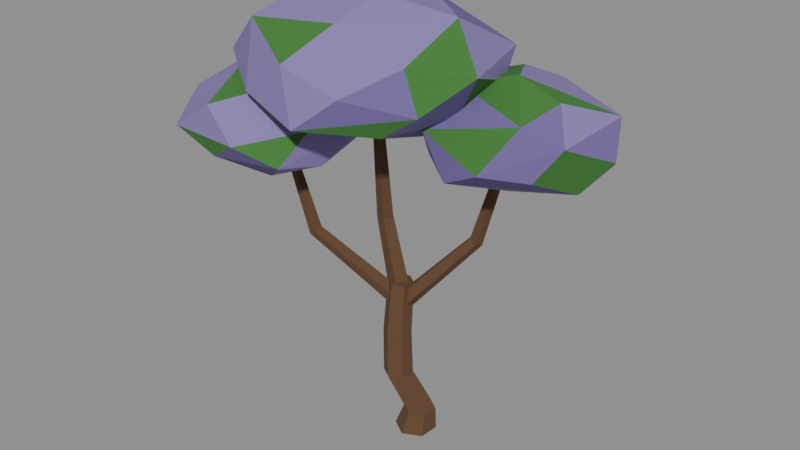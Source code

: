 # Source: arbol_jacaranda_b.blend  (saved by Blender 5.3.31; exported with 4.5.12 LTS)
import bpy
from mathutils import Matrix  # noqa: F401  (used for matrix-valued properties, if any)

bpy.ops.wm.read_factory_settings(use_empty=True)
scene = bpy.context.scene
scene.name = 'Scene'

# ---- materials (node trees are filled in below, after node groups)
mat_m_tronco = bpy.data.materials.new('M_Tronco')
mat_m_tronco.diffuse_color = (0.1195, 0.05951, 0.02732, 1.0)
mat_m_florlila1 = bpy.data.materials.new('M_FlorLila1')
mat_m_florlila1.diffuse_color = (0.159, 0.1144, 0.3185, 1.0)
mat_m_florlila2 = bpy.data.materials.new('M_FlorLila2')
mat_m_florlila2.diffuse_color = (0.2346, 0.1746, 0.4233, 1.0)
mat_m_hojas2 = bpy.data.materials.new('M_Hojas2')
mat_m_hojas2.diffuse_color = (0.04667, 0.1878, 0.0331, 1.0)

# ---- material node trees
mat_m_tronco.use_nodes = True; mat_m_tronco.node_tree.nodes.clear()
_N = mat_m_tronco.node_tree.nodes; _L = mat_m_tronco.node_tree.links
n0 = _N.new('ShaderNodeBsdfPrincipled'); n0.name = 'Principled BSDF'; n0.location = (-200, 100)
n0.inputs[0].default_value = (0.1195, 0.05951, 0.02732, 1.0)
n0.inputs[2].default_value = 1.0
n0.inputs[10].default_value = 0.005
n1 = _N.new('ShaderNodeOutputMaterial'); n1.name = 'Material Output'; n1.location = (200, 100)
_L.new(n0.outputs[0], n1.inputs[0])
n1.is_active_output = True
mat_m_florlila1.use_nodes = True; mat_m_florlila1.node_tree.nodes.clear()
_N = mat_m_florlila1.node_tree.nodes; _L = mat_m_florlila1.node_tree.links
n0 = _N.new('ShaderNodeBsdfPrincipled'); n0.name = 'Principled BSDF'; n0.location = (-200, 100)
n0.inputs[0].default_value = (0.159, 0.1144, 0.3185, 1.0)
n0.inputs[2].default_value = 0.9
n0.inputs[10].default_value = 0.005
n1 = _N.new('ShaderNodeOutputMaterial'); n1.name = 'Material Output'; n1.location = (200, 100)
_L.new(n0.outputs[0], n1.inputs[0])
n1.is_active_output = True
mat_m_florlila2.use_nodes = True; mat_m_florlila2.node_tree.nodes.clear()
_N = mat_m_florlila2.node_tree.nodes; _L = mat_m_florlila2.node_tree.links
n0 = _N.new('ShaderNodeBsdfPrincipled'); n0.name = 'Principled BSDF'; n0.location = (-200, 100)
n0.inputs[0].default_value = (0.2346, 0.1746, 0.4233, 1.0)
n0.inputs[2].default_value = 0.9
n0.inputs[10].default_value = 0.005
n1 = _N.new('ShaderNodeOutputMaterial'); n1.name = 'Material Output'; n1.location = (200, 100)
_L.new(n0.outputs[0], n1.inputs[0])
n1.is_active_output = True
mat_m_hojas2.use_nodes = True; mat_m_hojas2.node_tree.nodes.clear()
_N = mat_m_hojas2.node_tree.nodes; _L = mat_m_hojas2.node_tree.links
n0 = _N.new('ShaderNodeBsdfPrincipled'); n0.name = 'Principled BSDF'; n0.location = (-200, 100)
n0.inputs[0].default_value = (0.04667, 0.1878, 0.0331, 1.0)
n0.inputs[2].default_value = 0.9
n0.inputs[10].default_value = 0.005
n1 = _N.new('ShaderNodeOutputMaterial'); n1.name = 'Material Output'; n1.location = (200, 100)
_L.new(n0.outputs[0], n1.inputs[0])
n1.is_active_output = True

# ---- meshes
me_arbol_jacaranda_b_tronco = bpy.data.meshes.new('arbol_jacaranda_b_tronco')
me_arbol_jacaranda_b_tronco.from_pydata([(0.01565, 0.2335, 0.0), (0.21, 0.1032, 0.0), (0.1944, -0.1303, 0.0), (-0.01565, -0.2335, 0.0), (-0.21, -0.1032, 0.0), (-0.1944, 0.1303, 0.0), (0.04606, 0.2098, 0.25), (0.1956, 0.1096, 0.25), (0.1835, -0.07, 0.25), (0.02199, -0.1494, 0.25), (-0.1275, -0.04915, 0.25), (-0.1155, 0.1304, 0.25), (-0.1733, 0.08095, 0.7), (-0.03572, -0.01125, 0.7), (-0.04679, -0.1765, 0.7), (-0.1954, -0.2495, 0.7), (-0.333, -0.1573, 0.7), (-0.3219, 0.007923, 0.7), (-0.2049, 0.0951, 1.2), (-0.07337, 0.006902, 1.2), (-0.08396, -0.1511, 1.2), (-0.2261, -0.221, 1.2), (-0.3577, -0.1328, 1.2), (-0.3471, 0.02525, 1.2), (-0.2114, 0.1437, 1.8), (-0.09177, 0.0635, 1.8), (-0.1014, -0.08018, 1.8), (-0.2306, -0.1437, 1.8), (-0.3503, -0.0635, 1.8), (-0.3406, 0.08018, 1.8), (-0.1666, 0.1241, 1.552), (-0.2958, 0.06013, 1.516), (-0.2796, -0.0869, 1.53), (-0.1403, -0.1138, 1.574), (-0.07044, 0.01655, 1.587), (-0.4528, 0.1467, 2.473), (-0.5523, 0.09875, 2.459), (-0.5373, -0.01162, 2.456), (-0.4285, -0.03184, 2.469), (-0.3762, 0.06604, 2.479), (-0.436, -0.01613, 3.628), (-0.5031, -0.04794, 3.625), (-0.4935, -0.1211, 3.617), (-0.4205, -0.1345, 3.614), (-0.385, -0.06962, 3.621), (-0.1188, 0.02821, 1.48), (-0.2095, 0.09989, 1.524), (-0.274, 0.03352, 1.607), (-0.2231, -0.07917, 1.613), (-0.1273, -0.08245, 1.535), (0.5593, 0.3779, 2.337), (0.4894, 0.4336, 2.362), (0.4262, 0.382, 2.406), (0.4571, 0.2945, 2.409), (0.5393, 0.2919, 2.366), (0.8386, 0.409, 3.392), (0.7911, 0.4467, 3.404), (0.7424, 0.4118, 3.419), (0.7598, 0.3525, 3.416), (0.8192, 0.3507, 3.399), (-0.1238, -0.07724, 1.578), (-0.1321, 0.0332, 1.633), (-0.2212, 0.09776, 1.576), (-0.2679, 0.02722, 1.486), (-0.2077, -0.08094, 1.487), (-0.966, -0.5128, 2.344), (-0.9561, -0.4264, 2.377), (-1.028, -0.3759, 2.346), (-1.082, -0.4311, 2.295), (-1.044, -0.5157, 2.294), (-1.28, -0.567, 3.307), (-1.265, -0.5077, 3.316), (-1.315, -0.473, 3.304), (-1.361, -0.5109, 3.287), (-1.339, -0.569, 3.289)], [], [(0, 6, 7, 1), (1, 7, 8, 2), (2, 8, 9, 3), (3, 9, 10, 4), (4, 10, 11, 5), (5, 11, 6, 0), (6, 12, 13, 7), (7, 13, 14, 8), (8, 14, 15, 9), (9, 15, 16, 10), (10, 16, 17, 11), (11, 17, 12, 6), (12, 18, 19, 13), (13, 19, 20, 14), (14, 20, 21, 15), (15, 21, 22, 16), (16, 22, 23, 17), (17, 23, 18, 12), (18, 24, 25, 19), (19, 25, 26, 20), (20, 26, 27, 21), (21, 27, 28, 22), (22, 28, 29, 23), (23, 29, 24, 18), (24, 29, 28, 27, 26, 25), (30, 31, 36, 35), (31, 32, 37, 36), (32, 33, 38, 37), (33, 34, 39, 38), (34, 30, 35, 39), (35, 36, 41, 40), (36, 37, 42, 41), (37, 38, 43, 42), (38, 39, 44, 43), (39, 35, 40, 44), (30, 34, 33, 32, 31), (40, 41, 42, 43, 44), (45, 46, 51, 50), (46, 47, 52, 51), (47, 48, 53, 52), (48, 49, 54, 53), (49, 45, 50, 54), (50, 51, 56, 55), (51, 52, 57, 56), (52, 53, 58, 57), (53, 54, 59, 58), (54, 50, 55, 59), (45, 49, 48, 47, 46), (55, 56, 57, 58, 59), (60, 61, 66, 65), (61, 62, 67, 66), (62, 63, 68, 67), (63, 64, 69, 68), (64, 60, 65, 69), (65, 66, 71, 70), (66, 67, 72, 71), (67, 68, 73, 72), (68, 69, 74, 73), (69, 65, 70, 74), (60, 64, 63, 62, 61), (70, 71, 72, 73, 74)])
me_arbol_jacaranda_b_tronco.materials.append(mat_m_tronco)
me_arbol_jacaranda_b_tronco.update()
me_arbol_jacaranda_b_copa = bpy.data.meshes.new('arbol_jacaranda_b_copa')
me_arbol_jacaranda_b_copa.from_pydata([(-0.2851, -0.2484, 4.972), (-1.133, -0.09375, 5.0), (-0.1758, 0.4467, 4.867), (-0.3864, -0.7561, 4.771), (-1.301, 0.4772, 4.64), (0.5009, -0.04697, 4.836), (-1.299, -0.9217, 4.712), (-0.6029, 0.9862, 4.502), (0.4282, -0.7404, 4.514), (-1.711, 0.05632, 4.457), (0.6229, 0.7359, 4.415), (-0.6269, -1.233, 4.454), (-1.334, 0.8823, 4.443), (0.918, -0.2982, 4.414), (-1.854, -0.6978, 4.222), (-0.2305, 1.14, 4.322), (-0.002724, -1.162, 4.232), (-1.873, 0.3237, 4.263), (0.7294, 0.4029, 4.163), (-1.145, -1.2, 4.068), (-0.9143, 1.016, 4.028), (0.6029, -0.7535, 4.084), (-1.817, -0.3013, 3.939), (0.1565, 0.8989, 3.929), (-0.4182, -1.342, 3.889), (-1.371, 0.6822, 3.861), (0.5741, -0.1483, 3.884), (-1.281, -0.9074, 3.78), (-0.351, 0.9626, 3.899), (0.2653, -0.8612, 3.841), (-1.583, 0.1155, 3.809), (0.1723, 0.4658, 3.677), (-0.7358, -0.6765, 3.679), (-0.9136, 0.4568, 3.718), (0.1795, -0.1095, 3.606), (-0.6841, -0.2988, 3.597), (0.978, 0.2825, 4.307), (0.6629, 0.8404, 4.198), (1.442, 0.2796, 4.14), (0.4296, 0.05165, 4.18), (0.9772, 1.082, 4.07), (1.342, -0.2147, 4.028), (0.06036, 0.6402, 4.013), (1.783, 0.8118, 3.939), (0.3956, -0.4434, 3.842), (0.6062, 1.228, 3.815), (1.69, -0.01513, 3.839), (-0.07702, 0.2008, 3.801), (1.456, 1.26, 3.602), (1.073, -0.5018, 3.568), (0.1203, 0.9649, 3.647), (1.918, 0.5295, 3.594), (0.3323, -0.2448, 3.512), (0.9182, 1.333, 3.491), (1.478, -0.1977, 3.505), (0.06796, 0.5721, 3.453), (1.687, 0.9237, 3.366), (0.6902, -0.4703, 3.381), (0.4078, 1.167, 3.388), (1.684, 0.2952, 3.284), (0.3509, 0.1021, 3.296), (1.127, 0.9273, 3.229), (1.108, 0.0006443, 3.258), (0.7165, 0.5284, 3.161), (-1.694, -0.6914, 4.132), (-1.401, -0.1203, 4.144), (-1.09, -0.918, 4.041), (-2.15, -0.3686, 3.941), (-0.8764, -0.1281, 3.869), (-1.534, -1.365, 3.884), (-1.803, 0.01802, 3.816), (-0.6148, -0.9058, 3.7), (-2.282, -0.8413, 3.768), (-1.062, 0.1198, 3.688), (-1.129, -1.454, 3.57), (-2.266, -0.1886, 3.688), (-0.4582, -0.31, 3.598), (-2.028, -1.366, 3.548), (-1.465, 0.2805, 3.457), (-0.7225, -1.238, 3.38), (-2.26, -0.569, 3.377), (-0.7748, -0.01926, 3.329), (-1.463, -1.383, 3.365), (-1.929, 0.0789, 3.208), (-0.6213, -0.7367, 3.277), (-2.011, -0.9143, 3.233), (-1.197, 0.01126, 3.177), (-1.061, -1.01, 3.139), (-1.976, -0.419, 3.081), (-1.169, -0.4848, 3.101)], [], [(2, 10, 15), (10, 23, 15), (23, 28, 15), (28, 20, 15), (20, 12, 15), (12, 7, 15), (7, 2, 15), (7, 12, 2), (12, 1, 2), (1, 0, 2), (0, 5, 2), (5, 10, 2), (5, 13, 10), (13, 18, 10), (18, 23, 10), (31, 28, 23), (18, 31, 23), (31, 33, 28), (33, 25, 28), (25, 20, 28), (25, 12, 20), (4, 1, 12), (25, 17, 12), (17, 4, 12), (4, 17, 1), (17, 9, 1), (9, 14, 1), (14, 6, 1), (6, 0, 1), (3, 5, 0), (6, 3, 0), (8, 13, 5), (3, 8, 5), (8, 21, 13), (21, 26, 13), (26, 18, 13), (26, 31, 18), (26, 34, 31), (34, 35, 31), (35, 33, 31), (35, 30, 33), (30, 25, 33), (30, 17, 25), (14, 9, 17), (30, 22, 17), (22, 14, 17), (22, 27, 14), (27, 19, 14), (19, 6, 14), (19, 11, 6), (11, 3, 6), (11, 8, 3), (11, 16, 8), (16, 21, 8), (16, 24, 21), (24, 29, 21), (29, 26, 21), (29, 34, 26), (29, 24, 34), (24, 32, 34), (32, 35, 34), (32, 27, 35), (27, 30, 35), (27, 22, 30), (32, 24, 27), (24, 19, 27), (24, 11, 19), (24, 16, 11), (58, 45, 53), (45, 48, 53), (48, 56, 53), (56, 61, 53), (61, 58, 53), (61, 63, 58), (63, 55, 58), (55, 50, 58), (50, 45, 58), (37, 40, 45), (40, 48, 45), (50, 42, 45), (42, 37, 45), (40, 43, 48), (43, 56, 48), (59, 61, 56), (43, 51, 56), (51, 59, 56), (59, 63, 61), (57, 60, 63), (60, 55, 63), (59, 62, 63), (62, 57, 63), (47, 50, 55), (60, 47, 55), (47, 42, 50), (42, 39, 37), (39, 36, 37), (36, 40, 37), (36, 43, 40), (47, 39, 42), (46, 51, 43), (36, 38, 43), (38, 46, 43), (51, 54, 59), (54, 57, 59), (57, 62, 59), (46, 54, 51), (49, 44, 57), (44, 52, 57), (52, 60, 57), (54, 49, 57), (52, 47, 60), (52, 44, 47), (44, 39, 47), (44, 41, 39), (41, 36, 39), (41, 38, 36), (38, 41, 46), (41, 49, 46), (49, 54, 46), (41, 44, 49), (83, 75, 78), (75, 70, 78), (70, 65, 78), (65, 73, 78), (73, 81, 78), (81, 86, 78), (86, 83, 78), (86, 88, 83), (88, 80, 83), (80, 75, 83), (80, 72, 75), (72, 67, 75), (67, 70, 75), (67, 65, 70), (66, 68, 65), (68, 73, 65), (67, 64, 65), (64, 66, 65), (68, 76, 73), (76, 81, 73), (76, 84, 81), (84, 89, 81), (89, 86, 81), (89, 88, 86), (85, 80, 88), (89, 87, 88), (87, 85, 88), (85, 77, 80), (77, 72, 80), (77, 69, 72), (69, 64, 72), (64, 67, 72), (64, 69, 66), (69, 74, 66), (74, 71, 66), (71, 76, 66), (76, 68, 66), (71, 79, 76), (79, 84, 76), (79, 87, 84), (87, 89, 84), (87, 82, 85), (82, 77, 85), (79, 82, 87), (82, 74, 77), (74, 69, 77), (79, 71, 74), (82, 79, 74)])
me_arbol_jacaranda_b_copa.polygons.foreach_set('material_index', [0, 2, 1, 2, 2, 1, 2, 1, 0, 2, 1, 0, 1, 1, 1, 1, 1, 0, 1, 1, 0, 1, 2, 1, 1, 1, 2, 1, 1, 1, 1, 2, 1, 2, 0, 2, 2, 1, 1, 0, 2, 1, 1, 0, 0, 1, 2, 0, 1, 1, 2, 1, 1, 0, 0, 2, 1, 0, 1, 1, 1, 1, 0, 2, 0, 2, 1, 1, 2, 0, 2, 2, 2, 0, 2, 2, 2, 2, 0, 0, 2, 0, 0, 0, 2, 1, 0, 2, 0, 0, 1, 0, 1, 0, 2, 2, 1, 1, 2, 0, 2, 1, 2, 0, 1, 2, 0, 1, 2, 0, 1, 0, 1, 0, 2, 2, 0, 0, 0, 2, 1, 0, 1, 1, 1, 2, 0, 0, 1, 1, 0, 0, 2, 1, 1, 1, 2, 1, 1, 1, 1, 2, 1, 2, 1, 1, 1, 1, 1, 1, 1, 1, 2, 1, 1, 1, 0, 1, 1, 1, 0, 1, 2, 0, 2, 1, 2, 0])
me_arbol_jacaranda_b_copa.materials.append(mat_m_florlila1)
me_arbol_jacaranda_b_copa.materials.append(mat_m_florlila2)
me_arbol_jacaranda_b_copa.materials.append(mat_m_hojas2)
me_arbol_jacaranda_b_copa.update()
me_arbol_jacaranda_b_colonly = bpy.data.meshes.new('arbol_jacaranda_b-colonly')
me_arbol_jacaranda_b_colonly.from_pydata([(0.07179, -0.1746, 0.008814), (0.1733, -0.07233, 0.02128), (0.1733, 0.07233, 0.02128), (0.07179, 0.1746, 0.008814), (-0.07179, 0.1746, -0.008814), (-0.1733, 0.07233, -0.02128), (-0.1733, -0.07233, -0.02128), (-0.07179, -0.1746, -0.008814), (-0.1492, -0.1746, 1.809), (-0.0477, -0.07233, 1.821), (-0.0477, 0.07233, 1.821), (-0.1492, 0.1746, 1.809), (-0.2928, 0.1746, 1.791), (-0.3943, 0.07233, 1.779), (-0.3943, -0.07233, 1.779), (-0.2928, -0.1746, 1.791)], [], [(0, 1, 9, 8), (1, 2, 10, 9), (2, 3, 11, 10), (3, 4, 12, 11), (4, 5, 13, 12), (5, 6, 14, 13), (6, 7, 15, 14), (7, 0, 8, 15), (7, 6, 5, 4, 3, 2, 1, 0), (8, 9, 10, 11, 12, 13, 14, 15)])
me_arbol_jacaranda_b_colonly.update()

# ---- objects
ob_arbol_jacaranda_b_tronco = bpy.data.objects.new('arbol_jacaranda_b_tronco', me_arbol_jacaranda_b_tronco)
ob_arbol_jacaranda_b_copa = bpy.data.objects.new('arbol_jacaranda_b_copa', me_arbol_jacaranda_b_copa)
ob_arbol_jacaranda_b_colonly = bpy.data.objects.new('arbol_jacaranda_b-colonly', me_arbol_jacaranda_b_colonly)
ob_arbol_jacaranda_b = bpy.data.objects.new('arbol_jacaranda_b', None)

# ---- transforms, parenting, visibility, modifiers, constraints
ob_arbol_jacaranda_b_tronco.parent = ob_arbol_jacaranda_b
ob_arbol_jacaranda_b_tronco.location = (0.0, 0.0, 0.0)
ob_arbol_jacaranda_b_copa.parent = ob_arbol_jacaranda_b
ob_arbol_jacaranda_b_copa.location = (0.0, 0.0, 0.0)
ob_arbol_jacaranda_b_colonly.parent = ob_arbol_jacaranda_b
ob_arbol_jacaranda_b_colonly.location = (0.0, 0.0, 0.0)
ob_arbol_jacaranda_b_colonly.hide_render = True
ob_arbol_jacaranda_b_colonly.display_type = 'WIRE'
ob_arbol_jacaranda_b.location = (0.0, 0.0, 0.0)
ob_arbol_jacaranda_b.empty_display_size = 0.1

# ---- collection membership
scene.collection.objects.link(ob_arbol_jacaranda_b_tronco)
scene.collection.objects.link(ob_arbol_jacaranda_b_copa)
scene.collection.objects.link(ob_arbol_jacaranda_b_colonly)
scene.collection.objects.link(ob_arbol_jacaranda_b)

# ---- scene / render settings (as saved in the file)
scene.frame_start = 1; scene.frame_end = 250; scene.frame_set(1)
scene.render.engine = 'BLENDER_EEVEE_NEXT'
scene.render.bake_bias = 0.0
scene.render.bake_samples = 0
scene.render.compositor_device = 'GPU'
scene.eevee.use_volume_custom_range = False
scene.eevee.fast_gi_thickness_near = 0.1
scene.eevee.fast_gi_thickness_far = 0.0
scene.eevee.ray_tracing_options.screen_trace_thickness = 0.1
bpy.context.view_layer.update()

# ---- added for rendering (the .blend has no active camera and no usable light): camera, sun + grey world if the file has none
cam_auto = bpy.data.cameras.new('AutoCamera')
cam_auto.lens = 50.0
cam_auto.sensor_width = 36.0
cam_auto.clip_end = 1000.0
ob_auto_camera = bpy.data.objects.new('AutoCamera', cam_auto)
scene.collection.objects.link(ob_auto_camera)
ob_auto_camera.location = (6.38682, -7.94311, 7.75521)
ob_auto_camera.rotation_euler = (1.09748, -7.21219e-08, 0.694738)
scene.camera = ob_auto_camera
light_auto_sun = bpy.data.lights.new('AutoSun', 'SUN')
light_auto_sun.energy = 3.0
light_auto_sun.angle = 0.0523599
ob_auto_sun = bpy.data.objects.new('AutoSun', light_auto_sun)
scene.collection.objects.link(ob_auto_sun)
ob_auto_sun.rotation_euler = (0.872665, 0.174533, 0.523599)
if scene.world is None:
    world_auto = bpy.data.worlds.new('AutoWorld')
    world_auto.color = (0.3, 0.3, 0.3)
    scene.world = world_auto
bpy.context.view_layer.update()
